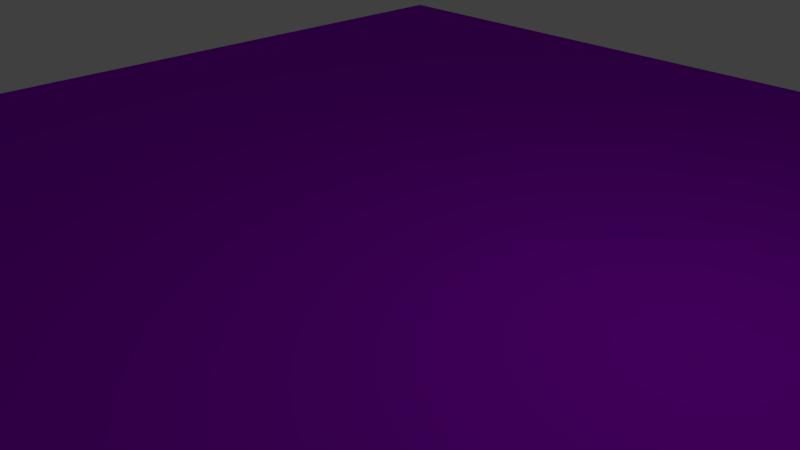 # Source: ground.blend  (saved by Blender 2.79.0; exported with 4.5.12 LTS)
import bpy
from mathutils import Matrix  # noqa: F401  (used for matrix-valued properties, if any)

bpy.ops.wm.read_factory_settings(use_empty=True)
scene = bpy.context.scene
scene.name = 'Scene'

# ---- collections
col_collection_1 = bpy.data.collections.new('Collection 1'); scene.collection.children.link(col_collection_1)

# ---- materials (node trees are filled in below, after node groups)
mat_material_001 = bpy.data.materials.new('Material.001')
mat_material_001.alpha_threshold = 0.0
mat_material_001.use_transparent_shadow = False
mat_material_001.diffuse_color = (0.3965, 0.0, 0.8, 1.0)
mat_material_001.roughness = 0.5

# ---- material node trees

# ---- world
world_world = bpy.data.worlds.new('World'); scene.world = world_world
world_world.color = (0.05088, 0.05088, 0.05088)
world_world.use_sun_shadow = False
world_world.sun_shadow_jitter_overblur = 0.0
world_world.cycles.sampling_method = 'MANUAL'

# ---- cameras
cam_camera = bpy.data.cameras.new('Camera')
cam_camera.clip_end = 100.0
cam_camera.lens = 35.0
cam_camera.sensor_width = 32.0
cam_camera.sensor_height = 18.0
cam_camera.ortho_scale = 7.314
cam_camera.dof.focus_distance = 0.0
cam_camera.dof.aperture_fstop = 128.0

# ---- lights
light_lamp = bpy.data.lights.new('Lamp', 'POINT')
light_lamp.transmission_factor = 0.0
light_lamp.cutoff_distance = 30.0
light_lamp.energy = 100.0
light_lamp.shadow_buffer_clip_start = 1.001
light_lamp.shadow_soft_size = 0.1
light_lamp.shadow_maximum_resolution = 0.006
light_lamp.use_absolute_resolution = True

# ---- meshes
me_plane = bpy.data.meshes.new('Plane')
me_plane.from_pydata([(-1.0, -1.0, 0.0), (1.0, -1.0, 0.0), (-1.0, 1.0, 0.0), (1.0, 1.0, 0.0)], [], [(0, 1, 3, 2)])
_ca = me_plane.color_attributes.new('Col', 'BYTE_COLOR', 'CORNER')
_ca.data.foreach_set('color', [1.0, 1.0, 1.0, 1.0, 1.0, 1.0, 1.0, 1.0, 1.0, 1.0, 1.0, 1.0, 1.0, 1.0, 1.0, 1.0])
me_plane.materials.append(mat_material_001)
me_plane.use_remesh_preserve_volume = False
me_plane.use_remesh_preserve_attributes = False
me_plane.use_mirror_vertex_groups = False
me_plane.update()

# ---- objects
ob_plane = bpy.data.objects.new('Plane', me_plane)
ob_lamp = bpy.data.objects.new('Lamp', light_lamp)
ob_camera = bpy.data.objects.new('Camera', cam_camera)

# ---- transforms, parenting, visibility, modifiers, constraints
ob_plane.location = (0.1027, 0.6313, 0.009605)
ob_plane.scale = (10.0, 10.0, 10.0)
ob_plane.lineart.crease_threshold = 0.0
ob_lamp.location = (4.076, 1.005, 5.904)
ob_lamp.rotation_euler = (0.6503, 0.05522, 1.866)
ob_lamp.lock_rotations_4d = False
ob_lamp.empty_display_type = 'ARROWS'
ob_lamp.color = (0.0, 0.0, 0.0, 0.0)
ob_lamp.lineart.crease_threshold = 0.0
ob_camera.location = (7.481, -6.508, 5.344)
ob_camera.rotation_euler = (1.109, 0.0, 0.8149)
ob_camera.lock_rotations_4d = False
ob_camera.empty_display_type = 'ARROWS'
ob_camera.color = (0.0, 0.0, 0.0, 0.0)
ob_camera.display_type = 'WIRE'
ob_camera.lineart.crease_threshold = 0.0

# ---- collection membership
col_collection_1.objects.link(ob_plane)
col_collection_1.objects.link(ob_lamp)
col_collection_1.objects.link(ob_camera)

# ---- scene / render settings (as saved in the file)
scene.camera = ob_camera
scene.frame_start = 1; scene.frame_end = 250; scene.frame_set(1)
scene.render.engine = 'BLENDER_EEVEE_NEXT'
scene.render.resolution_percentage = 50
scene.render.dither_intensity = 0.0
scene.cycles.use_denoising = False
scene.cycles.samples = 128
scene.cycles.sampling_pattern = 'TABULATED_SOBOL'
scene.cycles.use_adaptive_sampling = False
scene.cycles.use_light_tree = False
scene.cycles.blur_glossy = 0.0
scene.cycles.sample_clamp_indirect = 0.0
scene.view_settings.view_transform = 'Standard'
bpy.context.view_layer.update()
